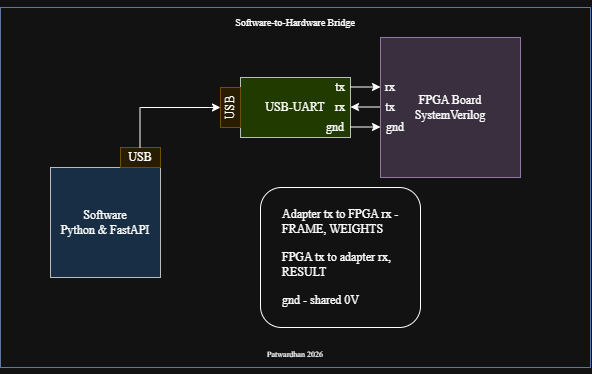

The diagram above was exported from draw.io. Its source (the exported page's mxGraphModel, read from the mxfile embedded in the PNG):
<mxGraphModel dx="858" dy="497" grid="1" gridSize="10" guides="1" tooltips="1" connect="1" arrows="1" fold="1" page="1" pageScale="1" pageWidth="850" pageHeight="1100" math="0" shadow="0">
  <root>
    <mxCell id="0" />
    <mxCell id="1" parent="0" />
    <mxCell id="yNT9anzYmADIn_QP03hp-31" parent="1" style="rounded=0;whiteSpace=wrap;html=1;fillColor=default;strokeColor=#6c8ebf;gradientColor=none;fontFamily=Times New Roman;" value="" vertex="1">
      <mxGeometry height="360" width="590" x="60" y="70" as="geometry" />
    </mxCell>
    <mxCell id="yNT9anzYmADIn_QP03hp-1" parent="1" style="whiteSpace=wrap;html=1;aspect=fixed;fillColor=#cce5ff;strokeColor=#36393d;fontFamily=Times New Roman;" value="Software&lt;div&gt;Python &amp;amp; FastAPI&lt;/div&gt;" vertex="1">
      <mxGeometry height="110" width="110" x="110" y="230" as="geometry" />
    </mxCell>
    <mxCell id="yNT9anzYmADIn_QP03hp-2" parent="1" style="rounded=0;whiteSpace=wrap;html=1;fillColor=#fff2cc;strokeColor=#d6b656;fontFamily=Times New Roman;" value="USB" vertex="1">
      <mxGeometry height="20" width="40" x="180" y="210" as="geometry" />
    </mxCell>
    <mxCell id="yNT9anzYmADIn_QP03hp-3" edge="1" parent="1" style="edgeStyle=none;orthogonalLoop=1;jettySize=auto;html=1;rounded=0;defaultLabelBackgroundColor=gap;endArrow=none;endFill=0;fontFamily=Times New Roman;" value="">
      <mxGeometry relative="1" width="80" as="geometry">
        <Array as="points" />
        <mxPoint x="199.5" y="210" as="sourcePoint" />
        <mxPoint x="199.5" y="170" as="targetPoint" />
      </mxGeometry>
    </mxCell>
    <mxCell id="yNT9anzYmADIn_QP03hp-6" parent="1" style="whiteSpace=wrap;html=1;fillColor=#cdeb8b;strokeColor=#36393d;fontFamily=Times New Roman;" value="USB-UART" vertex="1">
      <mxGeometry height="60" width="110" x="300" y="140" as="geometry" />
    </mxCell>
    <mxCell id="yNT9anzYmADIn_QP03hp-8" edge="1" parent="1" style="edgeStyle=none;orthogonalLoop=1;jettySize=auto;html=1;rounded=0;defaultLabelBackgroundColor=gap;strokeColor=default;entryX=0.5;entryY=1;entryDx=0;entryDy=0;fontFamily=Times New Roman;" target="yNT9anzYmADIn_QP03hp-7" value="">
      <mxGeometry relative="1" width="80" as="geometry">
        <Array as="points" />
        <mxPoint x="200" y="170" as="sourcePoint" />
        <mxPoint x="240" y="170" as="targetPoint" />
      </mxGeometry>
    </mxCell>
    <mxCell id="yNT9anzYmADIn_QP03hp-7" parent="1" style="rounded=0;whiteSpace=wrap;html=1;direction=west;rotation=-90;fillColor=#fff2cc;strokeColor=#d6b656;fontFamily=Times New Roman;" value="USB" vertex="1">
      <mxGeometry height="20" width="40" x="270" y="160" as="geometry" />
    </mxCell>
    <mxCell id="yNT9anzYmADIn_QP03hp-10" edge="1" parent="1" style="edgeStyle=none;orthogonalLoop=1;jettySize=auto;html=1;rounded=0;defaultLabelBackgroundColor=gap;fontFamily=Times New Roman;" value="">
      <mxGeometry relative="1" width="80" as="geometry">
        <Array as="points" />
        <mxPoint x="410" y="149.5" as="sourcePoint" />
        <mxPoint x="440" y="149.5" as="targetPoint" />
      </mxGeometry>
    </mxCell>
    <mxCell id="yNT9anzYmADIn_QP03hp-11" edge="1" parent="1" style="edgeStyle=none;orthogonalLoop=1;jettySize=auto;html=1;rounded=0;defaultLabelBackgroundColor=gap;startArrow=classic;startFill=1;endArrow=none;endFill=0;fontFamily=Times New Roman;" value="">
      <mxGeometry relative="1" width="80" as="geometry">
        <Array as="points" />
        <mxPoint x="410" y="169.5" as="sourcePoint" />
        <mxPoint x="440" y="169.5" as="targetPoint" />
      </mxGeometry>
    </mxCell>
    <mxCell id="yNT9anzYmADIn_QP03hp-12" edge="1" parent="1" style="edgeStyle=none;orthogonalLoop=1;jettySize=auto;html=1;rounded=0;defaultLabelBackgroundColor=gap;fontFamily=Times New Roman;" value="">
      <mxGeometry relative="1" width="80" as="geometry">
        <Array as="points" />
        <mxPoint x="410" y="189.5" as="sourcePoint" />
        <mxPoint x="440" y="189.5" as="targetPoint" />
      </mxGeometry>
    </mxCell>
    <mxCell id="yNT9anzYmADIn_QP03hp-13" parent="1" style="whiteSpace=wrap;html=1;aspect=fixed;fillColor=#e1d5e7;strokeColor=#9673a6;fontFamily=Times New Roman;" value="FPGA Board&lt;div&gt;SystemVerilog&lt;/div&gt;" vertex="1">
      <mxGeometry height="140" width="140" x="440" y="100" as="geometry" />
    </mxCell>
    <mxCell id="yNT9anzYmADIn_QP03hp-16" parent="1" style="text;html=1;whiteSpace=wrap;strokeColor=none;fillColor=none;align=center;verticalAlign=middle;rounded=0;fontFamily=Times New Roman;" value="gnd" vertex="1">
      <mxGeometry height="20" width="30" x="380" y="180" as="geometry" />
    </mxCell>
    <mxCell id="yNT9anzYmADIn_QP03hp-17" parent="1" style="text;html=1;whiteSpace=wrap;strokeColor=none;fillColor=none;align=center;verticalAlign=middle;rounded=0;fontFamily=Times New Roman;" value="rx" vertex="1">
      <mxGeometry height="20" width="20" x="390" y="160" as="geometry" />
    </mxCell>
    <mxCell id="yNT9anzYmADIn_QP03hp-18" parent="1" style="text;html=1;whiteSpace=wrap;strokeColor=none;fillColor=none;align=center;verticalAlign=middle;rounded=0;fontFamily=Times New Roman;" value="tx" vertex="1">
      <mxGeometry height="20" width="20" x="390" y="140" as="geometry" />
    </mxCell>
    <mxCell id="yNT9anzYmADIn_QP03hp-19" parent="1" style="text;html=1;whiteSpace=wrap;strokeColor=none;fillColor=none;align=center;verticalAlign=middle;rounded=0;fontFamily=Times New Roman;" value="gnd" vertex="1">
      <mxGeometry height="20" width="30" x="440" y="180" as="geometry" />
    </mxCell>
    <mxCell id="yNT9anzYmADIn_QP03hp-20" parent="1" style="text;html=1;whiteSpace=wrap;strokeColor=none;fillColor=none;align=center;verticalAlign=middle;rounded=0;fontFamily=Times New Roman;" value="rx" vertex="1">
      <mxGeometry height="20" width="20" x="440" y="140" as="geometry" />
    </mxCell>
    <mxCell id="yNT9anzYmADIn_QP03hp-21" parent="1" style="text;html=1;whiteSpace=wrap;strokeColor=none;fillColor=none;align=center;verticalAlign=middle;rounded=0;fontFamily=Times New Roman;" value="tx" vertex="1">
      <mxGeometry height="20" width="20" x="440" y="160" as="geometry" />
    </mxCell>
    <mxCell id="yNT9anzYmADIn_QP03hp-33" parent="1" style="rounded=1;whiteSpace=wrap;html=1;roundedPerimeter=1;fontStyle=0;labelBackgroundColor=none;labelBorderColor=default;textShadow=0;" value="" vertex="1">
      <mxGeometry height="140" width="160" x="320" y="250" as="geometry" />
    </mxCell>
    <mxCell id="yNT9anzYmADIn_QP03hp-25" parent="1" style="text;html=1;whiteSpace=wrap;strokeColor=none;fillColor=none;align=left;verticalAlign=middle;rounded=0;fontFamily=Times New Roman;" value="Adapter tx to FPGA rx - FRAME, WEIGHTS&lt;div&gt;&lt;br&gt;&lt;div&gt;FPGA tx to adapter rx, RESULT&lt;/div&gt;&lt;div&gt;&lt;br&gt;&lt;/div&gt;&lt;div&gt;gnd - shared 0V&lt;/div&gt;&lt;/div&gt;" vertex="1">
      <mxGeometry height="80" width="150" x="340" y="280" as="geometry" />
    </mxCell>
    <mxCell id="yNT9anzYmADIn_QP03hp-29" parent="1" style="text;html=1;whiteSpace=wrap;strokeColor=none;fillColor=none;align=center;verticalAlign=middle;rounded=0;fontFamily=Times New Roman;" value="&lt;br&gt;&lt;div&gt;&lt;font style=&quot;font-size: 10px;&quot;&gt;Software-to-Hardware Bridge&lt;/font&gt;&lt;/div&gt;&lt;div&gt;&amp;nbsp;&lt;/div&gt;&lt;div&gt;&amp;nbsp;&lt;/div&gt;&lt;div&gt;&amp;nbsp;&lt;/div&gt;&lt;div&gt;&amp;nbsp;&lt;/div&gt;&lt;div&gt;&amp;nbsp;&lt;/div&gt;&lt;div&gt;&amp;nbsp;&lt;/div&gt;&lt;div&gt;&amp;nbsp;&lt;/div&gt;&lt;div&gt;&lt;font style=&quot;font-size: 8px;&quot;&gt;&amp;nbsp;&lt;/font&gt;&lt;/div&gt;&lt;div&gt;&lt;font style=&quot;font-size: 8px;&quot;&gt;&amp;nbsp;&lt;/font&gt;&lt;/div&gt;&lt;div&gt;&lt;font style=&quot;font-size: 8px;&quot;&gt;&amp;nbsp;&lt;/font&gt;&lt;/div&gt;&lt;div&gt;&lt;font style=&quot;font-size: 8px;&quot;&gt;&amp;nbsp;&lt;/font&gt;&lt;/div&gt;&lt;div&gt;&lt;font style=&quot;font-size: 8px;&quot;&gt;&amp;nbsp;&lt;/font&gt;&lt;/div&gt;&lt;div&gt;&lt;font style=&quot;font-size: 8px;&quot;&gt;&amp;nbsp;&lt;/font&gt;&lt;/div&gt;&lt;div&gt;&lt;font style=&quot;font-size: 8px;&quot;&gt;&amp;nbsp;&lt;/font&gt;&lt;/div&gt;&lt;div&gt;&lt;font style=&quot;font-size: 8px;&quot;&gt;&amp;nbsp;&lt;/font&gt;&lt;/div&gt;&lt;div&gt;&lt;font style=&quot;font-size: 8px;&quot;&gt;&amp;nbsp;&lt;/font&gt;&lt;/div&gt;&lt;div&gt;&lt;font style=&quot;font-size: 8px;&quot;&gt;&amp;nbsp;&lt;/font&gt;&lt;/div&gt;&lt;div&gt;&lt;font style=&quot;font-size: 8px;&quot;&gt;&amp;nbsp;&lt;/font&gt;&lt;/div&gt;&lt;div&gt;&lt;font style=&quot;font-size: 8px;&quot;&gt;&amp;nbsp;&lt;/font&gt;&lt;/div&gt;&lt;div&gt;&lt;br&gt;&lt;/div&gt;&lt;div&gt;&lt;br&gt;&lt;/div&gt;&lt;div&gt;&lt;span style=&quot;background-color: transparent; color: light-dark(#000000, var(--ge-light-color, #ffffff));&quot;&gt;&lt;br&gt;&lt;/span&gt;&lt;/div&gt;&lt;div&gt;&lt;font style=&quot;font-size: 8px;&quot;&gt;Patwardhan 2026&lt;/font&gt;&lt;/div&gt;&lt;div&gt;&lt;span style=&quot;background-color: transparent; color: light-dark(#000000, var(--ge-light-color, #ffffff));&quot;&gt;&lt;br&gt;&lt;/span&gt;&lt;/div&gt;" vertex="1">
      <mxGeometry height="360" width="590" x="60" y="70" as="geometry" />
    </mxCell>
  </root>
</mxGraphModel>